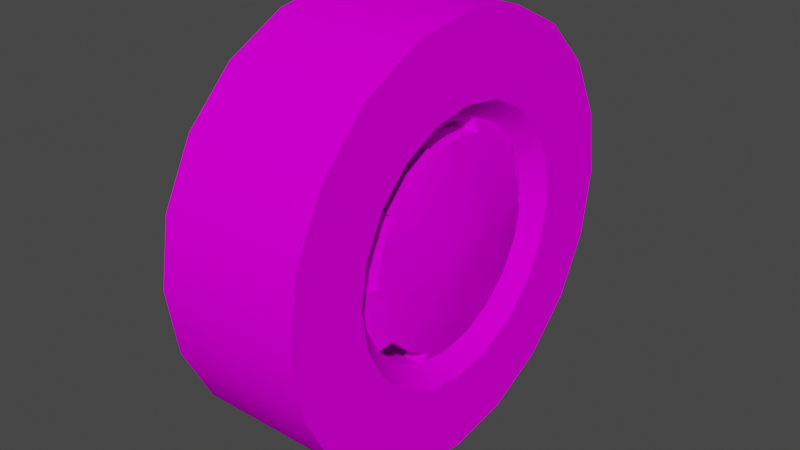 # Source: FordWheel.blend  (saved by Blender 2.92.15; exported with 4.5.12 LTS)
import bpy
from mathutils import Matrix  # noqa: F401  (used for matrix-valued properties, if any)

bpy.ops.wm.read_factory_settings(use_empty=True)
scene = bpy.context.scene
scene.name = 'Scene'

# ---- images (referenced by path relative to the original .blend; pixels are not part of the script)
import os
ASSET_DIR = os.environ.get("B2B_ASSET_DIR", "")  # directory of the original .blend (textures are referenced by path, not embedded)
HERE = os.path.dirname(os.path.abspath(__file__))  # packed textures are extracted next to this script under _unpacked/

def load_image(name, relpath, width, height, colorspace="sRGB"):
    """Load a texture the original file referenced (path relative to the .blend, or extracted next to this script)."""
    p = next((c for c in (os.path.join(HERE, relpath), os.path.join(ASSET_DIR, relpath)) if relpath and os.path.exists(c)), "")
    if p:
        img = bpy.data.images.load(p, check_existing=True)
        img.name = name
    else:  # same state as the original file: an image datablock whose file is absent (Cycles renders it pink)
        img = bpy.data.images.new(name, width, height)
        img.source = "FILE"
        img.filepath = "//" + (relpath or name)
    img.colorspace_settings.name = colorspace
    return img
img_wheel_png_001 = load_image('wheel.png.001', 'wheel.png', 1024, 1024, 'sRGB')

# ---- materials (node trees are filled in below, after node groups)
mat_wheel = bpy.data.materials.new('Wheel')
mat_wheel.use_backface_culling = True
mat_wheel.use_transparent_shadow = False

# ---- node groups
ng_auto_smooth = bpy.data.node_groups.new('Auto Smooth', 'GeometryNodeTree')
_s = ng_auto_smooth.interface.new_socket(name='Geometry', in_out='OUTPUT', socket_type='NodeSocketGeometry')
_s = ng_auto_smooth.interface.new_socket(name='Geometry', in_out='INPUT', socket_type='NodeSocketGeometry')
_s = ng_auto_smooth.interface.new_socket(name='Angle', in_out='INPUT', socket_type='NodeSocketFloat')
_s.subtype = 'ANGLE'
_s.min_value = 0.0
_s.max_value = 3.142
ng_auto_smooth.is_modifier = True
_N = ng_auto_smooth.nodes; _L = ng_auto_smooth.links
n0 = _N.new('NodeGroupOutput'); n0.name = 'Group Output'; n0.location = (480, -100)
n1 = _N.new('NodeGroupInput'); n1.name = 'Group Input'; n1.location = (-420, -300)
n2 = _N.new('NodeGroupInput'); n2.name = 'Group Input.001'; n2.location = (-60, -100)
n3 = _N.new('GeometryNodeSetShadeSmooth'); n3.name = 'Set Shade Smooth'; n3.location = (120, -100)
n3.domain = 'EDGE'
n4 = _N.new('GeometryNodeSetShadeSmooth'); n4.name = 'Set Shade Smooth.001'; n4.location = (300, -100)
n5 = _N.new('GeometryNodeInputMeshEdgeAngle'); n5.name = 'Edge Angle'; n5.location = (-420, -220)
n6 = _N.new('GeometryNodeInputEdgeSmooth'); n6.name = 'Is Edge Smooth'; n6.location = (-60, -160)
n7 = _N.new('GeometryNodeInputShadeSmooth'); n7.name = 'Is Face Smooth'; n7.location = (-240, -340)
n8 = _N.new('FunctionNodeBooleanMath'); n8.name = 'Boolean Math'; n8.location = (-60, -220)
n9 = _N.new('FunctionNodeCompare'); n9.name = 'Compare'; n9.location = (-240, -180)
n9.operation = 'LESS_EQUAL'
_L.new(n5.outputs[0], n9.inputs[0])
_L.new(n4.outputs[0], n0.inputs[0])
_L.new(n1.outputs[1], n9.inputs[1])
_L.new(n9.outputs[0], n8.inputs[0])
_L.new(n7.outputs[0], n8.inputs[1])
_L.new(n2.outputs[0], n3.inputs[0])
_L.new(n6.outputs[0], n3.inputs[1])
_L.new(n3.outputs[0], n4.inputs[0])
_L.new(n8.outputs[0], n3.inputs[2])
n0.is_active_output = True

# ---- material node trees
mat_wheel.use_nodes = True; mat_wheel.node_tree.nodes.clear()
_N = mat_wheel.node_tree.nodes; _L = mat_wheel.node_tree.links
n0 = _N.new('ShaderNodeBsdfPrincipled'); n0.name = 'Principled BSDF'; n0.location = (10, 300)
n0.distribution = 'GGX'
n0.subsurface_method = 'BURLEY'
n0.inputs[3].default_value = 1.45
n0.inputs[13].default_value = 0.0
n0.inputs[27].default_value = (0.0, 0.0, 0.0, 1.0)
n0.inputs[28].default_value = 1.0
n1 = _N.new('ShaderNodeOutputMaterial'); n1.name = 'Material Output'; n1.location = (300, 300)
n2 = _N.new('ShaderNodeTexImage'); n2.name = 'Image Texture'; n2.location = (-321, 202)
n2.image = img_wheel_png_001
_L.new(n0.outputs[0], n1.inputs[0])
_L.new(n2.outputs[0], n0.inputs[0])
n1.is_active_output = True

# ---- world
world_world = bpy.data.worlds.new('World'); scene.world = world_world
world_world.use_nodes = True; world_world.node_tree.nodes.clear()
_N = world_world.node_tree.nodes; _L = world_world.node_tree.links
n0 = _N.new('ShaderNodeOutputWorld'); n0.name = 'World Output'; n0.location = (300, 300)
n1 = _N.new('ShaderNodeBackground'); n1.name = 'Background'; n1.location = (10, 300)
n1.inputs[0].default_value = (0.05088, 0.05088, 0.05088, 1.0)
_L.new(n1.outputs[0], n0.inputs[0])
n0.is_active_output = True
world_world.color = (0.05088, 0.05088, 0.05088)
world_world.use_sun_shadow = False
world_world.sun_shadow_jitter_overblur = 0.0

# ---- meshes
me_wheel = bpy.data.meshes.new('Wheel')
me_wheel.from_pydata([(-0.1387, -1.193e-06, 0.1853), (0.06194, -1.324e-06, 0.1853), (-0.1387, 0.05727, 0.1763), (0.06194, 0.05727, 0.1763), (-0.1387, 0.1089, 0.1499), (0.06194, 0.1089, 0.1499), (-0.1387, 0.1499, 0.1089), (0.06194, 0.1499, 0.1089), (-0.1387, 0.1763, 0.05727), (0.06194, 0.1763, 0.05727), (-0.1387, 0.1853, 1.314e-06), (0.06194, 0.1853, 1.292e-06), (-0.1387, 0.1763, -0.05727), (0.06194, 0.1763, -0.05727), (-0.1387, 0.1499, -0.1089), (0.06194, 0.1499, -0.1089), (-0.1387, 0.1089, -0.1499), (0.06194, 0.1089, -0.1499), (-0.1387, 0.05727, -0.1763), (0.06194, 0.05727, -0.1763), (-0.1387, 1.413e-06, -0.1853), (0.06194, 1.252e-06, -0.1853), (-0.1387, -0.05727, -0.1763), (0.06194, -0.05727, -0.1763), (-0.1387, -0.1089, -0.1499), (0.06194, -0.1089, -0.1499), (-0.1387, -0.1499, -0.1089), (0.06194, -0.1499, -0.1089), (-0.1387, -0.1763, -0.05727), (0.06194, -0.1763, -0.05727), (-0.1387, -0.1853, -1.23e-06), (0.06194, -0.1853, -1.128e-06), (-0.1387, -0.1763, 0.05727), (0.06194, -0.1763, 0.05727), (-0.1387, -0.1499, 0.1089), (0.06194, -0.1499, 0.1089), (-0.1387, -0.1089, 0.1499), (0.06194, -0.1089, 0.1499), (-0.1387, -0.05727, 0.1763), (0.06194, -0.05727, 0.1763), (-0.1387, -2.052e-06, 0.2974), (-0.1387, 0.09191, 0.2829), (0.06194, 0.09191, 0.2829), (0.06194, -2.214e-06, 0.2974), (-0.1387, 0.1748, 0.2406), (0.06194, 0.1748, 0.2406), (-0.1387, 0.2406, 0.1748), (0.06194, 0.2406, 0.1748), (-0.1387, 0.2829, 0.09192), (0.06194, 0.2829, 0.09192), (-0.1387, 0.2974, 2.121e-06), (0.06194, 0.2974, 2.098e-06), (-0.1387, 0.2829, -0.09191), (0.06194, 0.2829, -0.09191), (-0.1387, 0.2406, -0.1748), (0.06194, 0.2406, -0.1748), (-0.1387, 0.1748, -0.2406), (0.06194, 0.1748, -0.2406), (-0.1387, 0.09192, -0.2829), (0.06194, 0.09192, -0.2829), (-0.1387, 2.213e-06, -0.2974), (0.06194, 2.082e-06, -0.2974), (-0.1387, -0.09191, -0.2829), (0.06194, -0.09191, -0.2829), (-0.1387, -0.1748, -0.2406), (0.06194, -0.1748, -0.2406), (-0.1387, -0.2406, -0.1748), (0.06194, -0.2406, -0.1748), (-0.1387, -0.2829, -0.09192), (0.06194, -0.2829, -0.09192), (-0.1387, -0.2974, -1.913e-06), (0.06194, -0.2974, -1.935e-06), (-0.1387, -0.2829, 0.09191), (0.06194, -0.2829, 0.09191), (-0.1387, -0.2406, 0.1748), (0.06194, -0.2406, 0.1748), (-0.1387, -0.1748, 0.2406), (0.06194, -0.1748, 0.2406), (-0.1387, -0.09192, 0.2829), (0.06194, -0.09192, 0.2829), (-0.1387, -1.311e-06, 0.2025), (-0.1387, 0.06259, 0.1926), (0.06194, 0.06259, 0.1926), (0.06194, -1.473e-06, 0.2025), (-0.1387, 0.119, 0.1639), (0.06194, 0.119, 0.1639), (-0.1387, 0.1639, 0.119), (0.06194, 0.1639, 0.119), (-0.1387, 0.1926, 0.06259), (0.06194, 0.1926, 0.06259), (-0.1387, 0.2025, 1.438e-06), (0.06194, 0.2025, 1.415e-06), (-0.1387, 0.1926, -0.06259), (0.06194, 0.1926, -0.06259), (-0.1387, 0.1639, -0.119), (0.06194, 0.1639, -0.119), (-0.1387, 0.119, -0.1639), (0.06194, 0.119, -0.1639), (-0.1387, 0.06259, -0.1926), (0.06194, 0.06259, -0.1926), (-0.1387, 1.532e-06, -0.2025), (0.06194, 1.4e-06, -0.2025), (-0.1387, -0.06259, -0.1926), (0.06194, -0.06259, -0.1926), (-0.1387, -0.119, -0.1639), (0.06194, -0.119, -0.1639), (-0.1387, -0.1639, -0.119), (0.06194, -0.1639, -0.119), (-0.1387, -0.1926, -0.06259), (0.06194, -0.1926, -0.06259), (-0.1387, -0.2025, -1.354e-06), (0.06194, -0.2025, -1.252e-06), (-0.1387, -0.1926, 0.06259), (0.06194, -0.1926, 0.06259), (-0.1387, -0.1639, 0.119), (0.06194, -0.1639, 0.119), (-0.1387, -0.119, 0.1639), (0.06194, -0.119, 0.1639), (-0.1387, -0.06259, 0.1926), (0.06194, -0.06259, 0.1926), (0.007779, -0.1499, 0.1089), (0.007779, -0.1089, 0.1499), (0.007779, -0.1763, 0.05727), (0.007779, -0.1853, -1.122e-06), (0.007779, -0.1763, -0.05727), (0.007779, -0.1499, -0.1089), (0.007779, -0.1089, -0.1499), (0.007779, -0.05727, -0.1763), (0.007779, 1.307e-06, -0.1853), (0.007779, 0.05727, -0.1763), (0.007779, 0.1089, -0.1499), (0.007779, 0.1499, -0.1089), (0.007779, 0.1763, -0.05727), (0.007779, 0.1853, 1.298e-06), (0.007779, 0.1763, 0.05727), (0.007779, 0.1499, 0.1089), (0.007779, 0.1089, 0.1499), (0.007779, 0.05727, 0.1763), (0.007779, -1.299e-06, 0.1853), (0.007779, -0.05727, 0.1763), (0.03699, 0.04913, 0.1512), (0.03699, -1.119e-06, 0.159), (0.03699, 0.09345, 0.1286), (0.03699, 0.1286, 0.09345), (0.03699, 0.1512, 0.04913), (0.03699, 0.159, 1.105e-06), (0.03699, 0.1512, -0.04913), (0.03699, 0.1286, -0.09345), (0.03699, 0.09345, -0.1286), (0.03699, 0.04913, -0.1512), (0.03699, 1.102e-06, -0.159), (0.03699, -0.04913, -0.1512), (0.03699, -0.09345, -0.1286), (0.03699, -0.1286, -0.09345), (0.03699, -0.1512, -0.04913), (0.03699, -0.159, -9.362e-07), (0.03699, -0.1512, 0.04913), (0.03699, -0.1286, 0.09345), (0.03699, -0.09345, 0.1286), (0.03699, -0.04913, 0.1512), (0.01111, -0.1286, 0.09345), (0.01111, -0.09345, 0.1286), (0.01111, -0.1512, 0.04913), (0.01111, -0.159, -9.333e-07), (0.01111, -0.1512, -0.04913), (0.01111, -0.1286, -0.09345), (0.01111, -0.09345, -0.1286), (0.01111, -0.04913, -0.1512), (0.01111, 1.13e-06, -0.159), (0.01111, 0.04913, -0.1512), (0.01111, 0.09345, -0.1286), (0.01111, 0.1286, -0.09345), (0.01111, 0.1512, -0.04913), (0.01111, 0.159, 1.108e-06), (0.01111, 0.1512, 0.04913), (0.01111, 0.1286, 0.09345), (0.01111, 0.09345, 0.1286), (0.01111, 0.04913, 0.1512), (0.01111, -1.121e-06, 0.159), (0.01111, -0.04913, 0.1512), (0.04664, 0.1144, 0.0831), (0.04664, 0.0831, 0.1144), (0.04664, 0.1345, 0.04369), (0.04664, 0.1144, -0.0831), (0.04664, 0.1345, -0.04369), (0.04664, 0.0831, -0.1144), (0.04664, -0.04369, -0.1345), (0.04664, 9.547e-07, -0.1414), (0.04664, -0.0831, -0.1144), (0.04664, -0.1414, -8.106e-07), (0.04664, -0.1345, -0.04369), (0.04664, -0.1345, 0.04369), (0.04664, -0.04369, 0.1345), (0.04664, -0.0831, 0.1144), (0.04664, -9.999e-07, 0.1414), (0.01214, -0.0831, 0.1144), (0.01214, -0.1345, 0.04369), (0.01214, -0.1414, -8.067e-07), (0.01214, -0.1345, -0.04369), (0.01214, -0.0831, -0.1144), (0.01214, -0.04369, -0.1345), (0.01214, 9.815e-07, -0.1414), (0.01214, 0.0831, -0.1144), (0.01214, 0.1144, -0.0831), (0.01214, 0.1345, -0.04369), (0.01214, 0.1345, 0.04369), (0.01214, 0.1144, 0.0831), (0.01214, 0.0831, 0.1144), (0.01214, -9.731e-07, 0.1414), (0.01214, -0.04369, 0.1345), (0.01208, 0.04344, 0.1337), (0.0467, 0.04344, 0.1337), (0.01208, -0.1137, 0.08264), (0.0467, -0.1137, 0.08264), (0.01208, -0.1137, -0.08264), (0.0467, -0.1137, -0.08264), (0.01208, 0.04345, -0.1337), (0.0467, 0.04345, -0.1337), (0.01208, 0.1406, 9.751e-07), (0.0467, 0.1406, 9.713e-07), (0.05194, 0.07692, 0.05588), (0.05194, 0.05588, 0.07692), (0.05194, 0.09042, 0.02938), (0.05194, 0.07692, -0.05588), (0.05194, 0.09042, -0.02938), (0.05194, 0.05588, -0.07692), (0.05194, -0.02938, -0.09042), (0.05194, 5.698e-07, -0.09507), (0.05194, -0.05588, -0.07692), (0.05194, -0.09507, -4.779e-07), (0.05194, -0.09042, -0.02938), (0.05194, -0.09042, 0.02938), (0.05194, -0.02938, 0.09042), (0.05194, -0.05588, 0.07692), (0.05194, -7.332e-07, 0.09507), (0.05198, -0.07649, 0.05557), (0.05198, -0.07649, -0.05557), (0.05198, 0.02922, -0.08991), (0.05198, 0.09454, 6.393e-07), (0.05198, 0.02921, 0.08991), (0.0148, -8.494e-08, -3.688e-08), (0.06285, 0.0308, 0.02238), (0.06285, 0.02238, 0.0308), (0.06285, 0.03621, 0.01177), (0.06285, 0.0308, -0.02238), (0.06285, 0.03621, -0.01176), (0.06285, 0.02238, -0.0308), (0.06285, -0.01177, -0.03621), (0.06285, 1.56e-07, -0.03807), (0.06285, -0.02238, -0.0308), (0.06285, -0.03807, -6.893e-08), (0.06285, -0.03621, -0.01177), (0.06285, -0.03621, 0.01177), (0.06285, -0.01177, 0.03621), (0.06285, -0.02238, 0.0308), (0.06285, -4.069e-07, 0.03807), (0.06286, -0.03063, 0.02225), (0.06286, -0.03063, -0.02225), (0.06286, 0.0117, -0.03601), (0.06286, 0.03786, 3.539e-07), (0.06286, 0.0117, 0.03601)], [], [(40, 43, 42, 41), (41, 42, 45, 44), (44, 45, 47, 46), (46, 47, 49, 48), (48, 49, 51, 50), (50, 51, 53, 52), (52, 53, 55, 54), (54, 55, 57, 56), (56, 57, 59, 58), (58, 59, 61, 60), (60, 61, 63, 62), (62, 63, 65, 64), (64, 65, 67, 66), (66, 67, 69, 68), (68, 69, 71, 70), (70, 71, 73, 72), (72, 73, 75, 74), (74, 75, 77, 76), (132, 131, 171, 172), (76, 77, 79, 78), (78, 79, 43, 40), (9, 7, 143, 144), (81, 80, 40, 41), (83, 82, 42, 43), (84, 81, 41, 44), (82, 85, 45, 42), (86, 84, 44, 46), (85, 87, 47, 45), (88, 86, 46, 48), (87, 89, 49, 47), (90, 88, 48, 50), (89, 91, 51, 49), (92, 90, 50, 52), (91, 93, 53, 51), (94, 92, 52, 54), (93, 95, 55, 53), (96, 94, 54, 56), (95, 97, 57, 55), (98, 96, 56, 58), (97, 99, 59, 57), (100, 98, 58, 60), (99, 101, 61, 59), (102, 100, 60, 62), (101, 103, 63, 61), (104, 102, 62, 64), (103, 105, 65, 63), (106, 104, 64, 66), (105, 107, 67, 65), (108, 106, 66, 68), (107, 109, 69, 67), (110, 108, 68, 70), (109, 111, 71, 69), (112, 110, 70, 72), (111, 113, 73, 71), (114, 112, 72, 74), (113, 115, 75, 73), (116, 114, 74, 76), (115, 117, 77, 75), (118, 116, 76, 78), (117, 119, 79, 77), (80, 118, 78, 40), (119, 83, 43, 79), (2, 0, 80, 81), (1, 3, 82, 83), (4, 2, 81, 84), (3, 5, 85, 82), (6, 4, 84, 86), (5, 7, 87, 85), (8, 6, 86, 88), (7, 9, 89, 87), (10, 8, 88, 90), (9, 11, 91, 89), (12, 10, 90, 92), (11, 13, 93, 91), (14, 12, 92, 94), (13, 15, 95, 93), (16, 14, 94, 96), (15, 17, 97, 95), (18, 16, 96, 98), (17, 19, 99, 97), (20, 18, 98, 100), (19, 21, 101, 99), (22, 20, 100, 102), (21, 23, 103, 101), (24, 22, 102, 104), (23, 25, 105, 103), (26, 24, 104, 106), (25, 27, 107, 105), (28, 26, 106, 108), (27, 29, 109, 107), (30, 28, 108, 110), (29, 31, 111, 109), (32, 30, 110, 112), (31, 33, 113, 111), (34, 32, 112, 114), (33, 35, 115, 113), (36, 34, 114, 116), (35, 37, 117, 115), (38, 36, 116, 118), (37, 39, 119, 117), (0, 38, 118, 80), (39, 1, 83, 119), (133, 132, 172, 173), (35, 33, 156, 157), (21, 19, 149, 150), (134, 133, 173, 174), (7, 5, 142, 143), (122, 120, 160, 162), (135, 134, 174, 175), (33, 31, 155, 156), (120, 121, 161, 160), (19, 17, 148, 149), (136, 135, 175, 176), (5, 3, 140, 142), (123, 122, 162, 163), (137, 136, 176, 177), (31, 29, 154, 155), (124, 123, 163, 164), (17, 15, 147, 148), (138, 137, 177, 178), (36, 38, 139, 121), (38, 0, 138, 139), (0, 2, 137, 138), (2, 4, 136, 137), (4, 6, 135, 136), (6, 8, 134, 135), (8, 10, 133, 134), (10, 12, 132, 133), (12, 14, 131, 132), (14, 16, 130, 131), (16, 18, 129, 130), (18, 20, 128, 129), (20, 22, 127, 128), (22, 24, 126, 127), (24, 26, 125, 126), (26, 28, 124, 125), (28, 30, 123, 124), (30, 32, 122, 123), (34, 36, 121, 120), (32, 34, 120, 122), (162, 160, 157, 156), (160, 161, 158, 157), (161, 179, 209, 195), (167, 166, 199, 200), (165, 164, 154, 153), (166, 165, 153, 152), (166, 152, 188, 199), (168, 167, 200, 201), (169, 168, 150, 149), (170, 169, 149, 148), (178, 141, 194, 208), (152, 151, 186, 188), (173, 172, 146, 145), (174, 173, 145, 144), (154, 164, 198, 190), (151, 150, 187, 186), (177, 176, 142, 140), (178, 177, 140, 141), (142, 176, 207, 181), (171, 170, 202, 203), (23, 21, 150, 151), (37, 35, 157, 158), (131, 130, 170, 171), (11, 9, 144, 145), (130, 129, 169, 170), (25, 23, 151, 152), (39, 37, 158, 159), (129, 128, 168, 169), (13, 11, 145, 146), (128, 127, 167, 168), (27, 25, 152, 153), (1, 39, 159, 141), (127, 126, 166, 167), (121, 139, 179, 161), (15, 13, 146, 147), (126, 125, 165, 166), (29, 27, 153, 154), (139, 138, 178, 179), (125, 124, 164, 165), (3, 1, 141, 140), (219, 238, 224, 184), (183, 184, 224, 223), (194, 234, 239, 211), (182, 180, 220, 222), (180, 181, 221, 220), (155, 154, 190, 189), (179, 178, 208, 209), (150, 168, 201, 187), (156, 155, 189, 191), (143, 142, 181, 180), (164, 163, 197, 198), (144, 143, 180, 182), (170, 148, 185, 202), (163, 162, 196, 197), (176, 175, 206, 207), (159, 158, 193, 192), (175, 174, 205, 206), (146, 172, 204, 184), (141, 159, 192, 194), (147, 146, 184, 183), (148, 147, 183, 185), (174, 144, 182, 205), (158, 161, 195, 193), (172, 171, 203, 204), (162, 156, 191, 196), (182, 222, 238, 219), (217, 237, 227, 187), (185, 225, 237, 217), (215, 236, 230, 190), (188, 228, 236, 215), (185, 183, 223, 225), (200, 199, 240), (211, 239, 221, 181), (186, 187, 227, 226), (201, 200, 240), (188, 186, 226, 228), (216, 201, 240), (202, 216, 240), (189, 190, 230, 229), (203, 202, 240), (204, 203, 240), (213, 235, 233, 193), (191, 189, 229, 231), (218, 204, 240), (191, 231, 235, 213), (192, 193, 233, 232), (205, 218, 240), (206, 205, 240), (194, 192, 232, 234), (207, 206, 240), (210, 207, 240), (208, 210, 240), (209, 208, 240), (195, 209, 240), (212, 195, 240), (196, 212, 240), (197, 196, 240), (198, 197, 240), (214, 198, 240), (185, 217, 216, 202), (187, 201, 216, 217), (184, 204, 218, 219), (182, 219, 218, 205), (181, 207, 210, 211), (194, 211, 210, 208), (193, 195, 212, 213), (191, 213, 212, 196), (190, 198, 214, 215), (188, 215, 214, 199), (199, 214, 240), (232, 253, 255, 234), (233, 254, 253, 232), (235, 256, 254, 233), (231, 252, 256, 235), (229, 250, 252, 231), (230, 251, 250, 229), (236, 257, 251, 230), (228, 249, 257, 236), (226, 247, 249, 228), (227, 248, 247, 226), (237, 258, 248, 227), (225, 246, 258, 237), (223, 244, 246, 225), (224, 245, 244, 223), (238, 259, 245, 224), (222, 243, 259, 238), (220, 241, 243, 222), (221, 242, 241, 220), (239, 260, 242, 221), (234, 255, 260, 239), (245, 259, 243, 241, 242, 260, 255, 253, 254, 256, 252, 250, 251, 257, 249, 247, 248, 258, 246, 244)])
me_wheel.polygons.foreach_set('use_smooth', [True] * 271)
_k = set([(1, 3), (1, 39), (3, 5), (5, 7), (7, 9), (9, 11), (11, 13), (13, 15), (15, 17), (17, 19), (19, 21), (21, 23), (23, 25), (25, 27), (27, 29), (29, 31), (31, 33), (33, 35), (35, 37), (37, 39), (82, 83), (82, 85), (83, 119), (85, 87), (87, 89), (89, 91), (91, 93), (93, 95), (95, 97), (97, 99), (99, 101), (101, 103), (103, 105), (105, 107), (107, 109), (109, 111), (111, 113), (113, 115), (115, 117), (117, 119), (140, 141), (140, 142), (141, 194), (142, 181), (144, 145), (144, 182), (145, 146), (146, 184), (148, 149), (148, 185), (149, 150), (150, 187), (152, 153), (152, 188), (153, 154), (154, 190), (156, 157), (156, 191), (157, 158), (158, 193), (181, 211), (182, 219), (184, 219), (185, 217), (187, 217), (188, 215), (190, 215), (191, 213), (193, 213), (194, 211)])
me_wheel.attributes.new('sharp_edge', 'BOOLEAN', 'EDGE').data.foreach_set('value', [ (min(e.vertices), max(e.vertices)) in _k for e in me_wheel.edges])
_uv = me_wheel.uv_layers.new(name='UVMap')
_uv.uv.foreach_set('vector', [0.1696, 0.4534, 0.3225, 0.4534, 0.3225, 0.6639, 0.1696, 0.6639, 0.1696, 0.4533, 0.3225, 0.4533, 0.3225, 0.664, 0.1696, 0.664, 0.1696, 0.4534, 0.3225, 0.4534, 0.3225, 0.6638, 0.1696, 0.6638, 0.1696, 0.4532, 0.3225, 0.4532, 0.3225, 0.6638, 0.1696, 0.6638, 0.1696, 0.4533, 0.3225, 0.4533, 0.3225, 0.6637, 0.1696, 0.6637, 0.1696, 0.4533, 0.3225, 0.4533, 0.3225, 0.6641, 0.1696, 0.6641, 0.1696, 0.4533, 0.3225, 0.4533, 0.3225, 0.6639, 0.1696, 0.6639, 0.1696, 0.453, 0.3225, 0.453, 0.3225, 0.6641, 0.1696, 0.6641, 0.1696, 0.4533, 0.3225, 0.4533, 0.3225, 0.6637, 0.1696, 0.6637, 0.1696, 0.4533, 0.3225, 0.4533, 0.3225, 0.6638, 0.1696, 0.6638, 0.1696, 0.4532, 0.3225, 0.4532, 0.3225, 0.664, 0.1696, 0.664, 0.1696, 0.4533, 0.3225, 0.4533, 0.3225, 0.664, 0.1696, 0.664, 0.1696, 0.4532, 0.3225, 0.4532, 0.3225, 0.6639, 0.1696, 0.6639, 0.1696, 0.4535, 0.3225, 0.4535, 0.3225, 0.6639, 0.1696, 0.6639, 0.1696, 0.4532, 0.3225, 0.4532, 0.3225, 0.6642, 0.1696, 0.6642, 0.1696, 0.4533, 0.3225, 0.4533, 0.3225, 0.6637, 0.1696, 0.6637, 0.1696, 0.4537, 0.3225, 0.4537, 0.3225, 0.664, 0.1696, 0.664, 0.1696, 0.4534, 0.3225, 0.4534, 0.3225, 0.6639, 0.1696, 0.6639, 0.6872, 0.4848, 0.7034, 0.4965, 0.6969, 0.5029, 0.6831, 0.4929, 0.1696, 0.4533, 0.3225, 0.4533, 0.3225, 0.664, 0.1696, 0.664, 0.1696, 0.4535, 0.3225, 0.4535, 0.3225, 0.6624, 0.1696, 0.6624, 0.8443, 0.5883, 0.8451, 0.5689, 0.8542, 0.5724, 0.8536, 0.5891, 0.3177, 0.2405, 0.2743, 0.2123, 0.2896, 0.01993, 0.3619, 0.06692, 0.2268, 0.2076, 0.1828, 0.2363, 0.1402, 0.06902, 0.2122, 0.02225, 0.3545, 0.294, 0.3177, 0.2405, 0.3619, 0.06692, 0.4234, 0.1563, 0.1828, 0.2363, 0.1453, 0.2907, 0.07899, 0.158, 0.1402, 0.06902, 0.3813, 0.3678, 0.3545, 0.294, 0.4234, 0.1563, 0.4681, 0.2793, 0.1453, 0.2907, 0.1181, 0.3656, 0.03451, 0.2804, 0.07899, 0.158, 0.3954, 0.4544, 0.3813, 0.3678, 0.4681, 0.2793, 0.4916, 0.424, 0.1181, 0.3656, 0.1038, 0.4537, 0.01113, 0.4243, 0.03451, 0.2804, 0.3954, 0.5456, 0.3954, 0.4544, 0.4916, 0.424, 0.4916, 0.576, 0.1038, 0.4537, 0.1038, 0.5463, 0.01113, 0.5757, 0.01113, 0.4243, 0.3813, 0.6322, 0.3954, 0.5456, 0.4916, 0.576, 0.4681, 0.7207, 0.1038, 0.5463, 0.1181, 0.6344, 0.03451, 0.7196, 0.01113, 0.5757, 0.3545, 0.706, 0.3813, 0.6322, 0.4681, 0.7207, 0.4234, 0.8437, 0.1181, 0.6344, 0.1453, 0.7093, 0.07899, 0.842, 0.03451, 0.7196, 0.3177, 0.7595, 0.3545, 0.706, 0.4234, 0.8437, 0.3619, 0.9331, 0.1453, 0.7093, 0.1828, 0.7637, 0.1402, 0.931, 0.07899, 0.842, 0.2743, 0.7877, 0.3177, 0.7595, 0.3619, 0.9331, 0.2896, 0.9801, 0.1828, 0.7637, 0.2268, 0.7924, 0.2122, 0.9777, 0.1402, 0.931, 0.2288, 0.7877, 0.2743, 0.7877, 0.2896, 0.9801, 0.2135, 0.9801, 0.2268, 0.7924, 0.2732, 0.7924, 0.2878, 0.9777, 0.2122, 0.9777, 0.1854, 0.7595, 0.2288, 0.7877, 0.2135, 0.9801, 0.1412, 0.9331, 0.2732, 0.7924, 0.3172, 0.7637, 0.3598, 0.931, 0.2878, 0.9777, 0.1486, 0.706, 0.1854, 0.7595, 0.1412, 0.9331, 0.0797, 0.8437, 0.3172, 0.7637, 0.3547, 0.7093, 0.421, 0.842, 0.3598, 0.931, 0.1218, 0.6322, 0.1486, 0.706, 0.0797, 0.8437, 0.03501, 0.7207, 0.3547, 0.7093, 0.3819, 0.6344, 0.4655, 0.7196, 0.421, 0.842, 0.1077, 0.5456, 0.1218, 0.6322, 0.03501, 0.7207, 0.01152, 0.576, 0.3819, 0.6344, 0.3962, 0.5463, 0.4889, 0.5757, 0.4655, 0.7196, 0.1077, 0.4544, 0.1077, 0.5456, 0.01152, 0.576, 0.01152, 0.424, 0.3962, 0.5463, 0.3962, 0.4537, 0.4889, 0.4243, 0.4889, 0.5757, 0.1218, 0.3678, 0.1077, 0.4544, 0.01152, 0.424, 0.03501, 0.2793, 0.3962, 0.4537, 0.3819, 0.3656, 0.4655, 0.2804, 0.4889, 0.4243, 0.1486, 0.294, 0.1218, 0.3678, 0.03501, 0.2793, 0.0797, 0.1563, 0.3819, 0.3656, 0.3547, 0.2907, 0.421, 0.158, 0.4655, 0.2804, 0.1854, 0.2405, 0.1486, 0.294, 0.0797, 0.1563, 0.1412, 0.06692, 0.3547, 0.2907, 0.3172, 0.2363, 0.3598, 0.06902, 0.421, 0.158, 0.2288, 0.2123, 0.1854, 0.2405, 0.1412, 0.06692, 0.2135, 0.01993, 0.3172, 0.2363, 0.2732, 0.2076, 0.2878, 0.02225, 0.3598, 0.06902, 0.2743, 0.2123, 0.2288, 0.2123, 0.2135, 0.01993, 0.2896, 0.01993, 0.2732, 0.2076, 0.2268, 0.2076, 0.2122, 0.02225, 0.2878, 0.02225, 0.8647, 0.4198, 0.8647, 0.3998, 0.8706, 0.3989, 0.8706, 0.4207, 0.6012, 0.4198, 0.6073, 0.4388, 0.602, 0.4414, 0.5953, 0.4207, 0.8585, 0.4388, 0.8647, 0.4198, 0.8706, 0.4207, 0.8638, 0.4414, 0.6073, 0.4388, 0.619, 0.4549, 0.6149, 0.4591, 0.602, 0.4414, 0.8468, 0.4549, 0.8585, 0.4388, 0.8638, 0.4414, 0.851, 0.4591, 0.619, 0.4549, 0.6352, 0.4666, 0.6325, 0.4719, 0.6149, 0.4591, 0.8307, 0.4666, 0.8468, 0.4549, 0.851, 0.4591, 0.8334, 0.4719, 0.6352, 0.4666, 0.6541, 0.4728, 0.6532, 0.4786, 0.6325, 0.4719, 0.8117, 0.4728, 0.8307, 0.4666, 0.8334, 0.4719, 0.8126, 0.4786, 0.6541, 0.4728, 0.6741, 0.4728, 0.675, 0.4786, 0.6532, 0.4786, 0.7918, 0.4728, 0.8117, 0.4728, 0.8126, 0.4786, 0.7908, 0.4786, 0.6741, 0.4728, 0.6931, 0.4666, 0.6958, 0.4719, 0.675, 0.4786, 0.7728, 0.4666, 0.7918, 0.4728, 0.7908, 0.4786, 0.7701, 0.4719, 0.6931, 0.4666, 0.7092, 0.4549, 0.7134, 0.4591, 0.6958, 0.4719, 0.7567, 0.4549, 0.7728, 0.4666, 0.7701, 0.4719, 0.7525, 0.4591, 0.7092, 0.4549, 0.7209, 0.4388, 0.7262, 0.4414, 0.7134, 0.4591, 0.7449, 0.4388, 0.7567, 0.4549, 0.7525, 0.4591, 0.7397, 0.4414, 0.7209, 0.4388, 0.7271, 0.4198, 0.7329, 0.4207, 0.7262, 0.4414, 0.7388, 0.4198, 0.7449, 0.4388, 0.7397, 0.4414, 0.7329, 0.4207, 0.7271, 0.4198, 0.7271, 0.3998, 0.7329, 0.3989, 0.7329, 0.4207, 0.7388, 0.3998, 0.7388, 0.4198, 0.7329, 0.4207, 0.7329, 0.3989, 0.7271, 0.3998, 0.7209, 0.3809, 0.7262, 0.3782, 0.7329, 0.3989, 0.7449, 0.3809, 0.7388, 0.3998, 0.7329, 0.3989, 0.7397, 0.3782, 0.7209, 0.3809, 0.7092, 0.3647, 0.7134, 0.3606, 0.7262, 0.3782, 0.7567, 0.3647, 0.7449, 0.3809, 0.7397, 0.3782, 0.7525, 0.3606, 0.7092, 0.3647, 0.6931, 0.353, 0.6958, 0.3477, 0.7134, 0.3606, 0.7728, 0.353, 0.7567, 0.3647, 0.7525, 0.3606, 0.7701, 0.3477, 0.6931, 0.353, 0.6741, 0.3469, 0.675, 0.341, 0.6958, 0.3477, 0.7918, 0.3469, 0.7728, 0.353, 0.7701, 0.3477, 0.7908, 0.341, 0.6741, 0.3469, 0.6541, 0.3469, 0.6532, 0.341, 0.675, 0.341, 0.8117, 0.3469, 0.7918, 0.3469, 0.7908, 0.341, 0.8126, 0.341, 0.6541, 0.3469, 0.6352, 0.353, 0.6325, 0.3477, 0.6532, 0.341, 0.8307, 0.353, 0.8117, 0.3469, 0.8126, 0.341, 0.8334, 0.3477, 0.6352, 0.353, 0.619, 0.3647, 0.6149, 0.3606, 0.6325, 0.3477, 0.8468, 0.3647, 0.8307, 0.353, 0.8334, 0.3477, 0.851, 0.3606, 0.619, 0.3647, 0.6073, 0.3809, 0.602, 0.3782, 0.6149, 0.3606, 0.8585, 0.3809, 0.8468, 0.3647, 0.851, 0.3606, 0.8638, 0.3782, 0.6073, 0.3809, 0.6012, 0.3998, 0.5953, 0.3989, 0.602, 0.3782, 0.8647, 0.3998, 0.8585, 0.3809, 0.8638, 0.3782, 0.8706, 0.3989, 0.6012, 0.3998, 0.6012, 0.4198, 0.5953, 0.4207, 0.5953, 0.3989, 0.6682, 0.4786, 0.6872, 0.4848, 0.6831, 0.4929, 0.6668, 0.4876, 0.619, 0.3647, 0.6352, 0.353, 0.6393, 0.3611, 0.6254, 0.3711, 0.8256, 0.6071, 0.8252, 0.5873, 0.8349, 0.5891, 0.8353, 0.6062, 0.6483, 0.4786, 0.6682, 0.4786, 0.6668, 0.4876, 0.6497, 0.4876, 0.6352, 0.4666, 0.619, 0.4549, 0.6254, 0.4485, 0.6393, 0.4586, 0.6293, 0.5984, 0.6132, 0.5867, 0.6196, 0.5803, 0.6334, 0.5903, 0.6293, 0.4848, 0.6483, 0.4786, 0.6497, 0.4876, 0.6334, 0.4929, 0.6352, 0.353, 0.6541, 0.3469, 0.6556, 0.3558, 0.6393, 0.3611, 0.6132, 0.5867, 0.6015, 0.5705, 0.6095, 0.5664, 0.6196, 0.5803, 0.8252, 0.5873, 0.8256, 0.5689, 0.8353, 0.5733, 0.8349, 0.5891, 0.6132, 0.4965, 0.6293, 0.4848, 0.6334, 0.4929, 0.6196, 0.5029, 0.619, 0.4549, 0.6073, 0.4388, 0.6154, 0.4346, 0.6254, 0.4485, 0.6483, 0.6046, 0.6293, 0.5984, 0.6334, 0.5903, 0.6497, 0.5956, 0.6015, 0.5127, 0.6132, 0.4965, 0.6196, 0.5029, 0.6095, 0.5168, 0.6045, 0.6046, 0.6045, 0.6245, 0.5953, 0.6228, 0.5953, 0.6057, 0.6682, 0.6046, 0.6483, 0.6046, 0.6497, 0.5956, 0.6668, 0.5956, 0.7209, 0.4388, 0.7092, 0.4549, 0.7028, 0.4485, 0.7129, 0.4346, 0.5953, 0.5316, 0.6015, 0.5127, 0.6095, 0.5168, 0.6043, 0.533, 0.8758, 0.4952, 0.8754, 0.5144, 0.8251, 0.5143, 0.8256, 0.4951, 0.8754, 0.5144, 0.8754, 0.5343, 0.8251, 0.5342, 0.8251, 0.5143, 0.8754, 0.5343, 0.8758, 0.5531, 0.8256, 0.553, 0.8251, 0.5342, 0.8758, 0.5531, 0.8767, 0.5689, 0.8265, 0.5687, 0.8256, 0.553, 0.7736, 0.6586, 0.7745, 0.6415, 0.8247, 0.6419, 0.8238, 0.659, 0.7745, 0.6415, 0.7749, 0.6221, 0.8252, 0.6224, 0.8247, 0.6419, 0.7749, 0.6221, 0.7749, 0.6022, 0.8252, 0.6026, 0.8252, 0.6224, 0.7749, 0.6022, 0.7745, 0.5839, 0.8247, 0.5842, 0.8252, 0.6026, 0.7745, 0.5839, 0.7736, 0.5689, 0.8238, 0.5692, 0.8247, 0.5842, 0.7736, 0.4786, 0.772, 0.4937, 0.7221, 0.4943, 0.7237, 0.4792, 0.772, 0.4937, 0.7712, 0.5121, 0.7212, 0.5127, 0.7221, 0.4943, 0.7712, 0.5121, 0.7712, 0.532, 0.7212, 0.5326, 0.7212, 0.5127, 0.7712, 0.532, 0.772, 0.5514, 0.7221, 0.552, 0.7212, 0.5326, 0.772, 0.5514, 0.7736, 0.5685, 0.7237, 0.569, 0.7221, 0.552, 0.8251, 0.4786, 0.8243, 0.4944, 0.774, 0.4945, 0.7749, 0.4787, 0.8243, 0.4944, 0.8238, 0.5132, 0.7736, 0.5133, 0.774, 0.4945, 0.8238, 0.5132, 0.8238, 0.5331, 0.7736, 0.5332, 0.7736, 0.5133, 0.8238, 0.5331, 0.8243, 0.5523, 0.774, 0.5524, 0.7736, 0.5332, 0.8767, 0.4787, 0.8758, 0.4952, 0.8256, 0.4951, 0.8265, 0.4786, 0.8243, 0.5523, 0.8251, 0.5687, 0.7749, 0.5689, 0.774, 0.5524, 0.6452, 0.605, 0.6452, 0.6192, 0.6363, 0.6187, 0.6363, 0.6046, 0.654, 0.6046, 0.654, 0.6187, 0.6452, 0.6192, 0.6452, 0.605, 0.6095, 0.5664, 0.6043, 0.5502, 0.6102, 0.5492, 0.6149, 0.5637, 0.707, 0.5664, 0.6969, 0.5803, 0.6927, 0.576, 0.7016, 0.5637, 0.8794, 0.3846, 0.8797, 0.4007, 0.8708, 0.4011, 0.8706, 0.385, 0.8797, 0.371, 0.8794, 0.3846, 0.8706, 0.385, 0.8708, 0.3714, 0.7173, 0.6161, 0.7173, 0.6072, 0.7212, 0.6046, 0.7212, 0.6163, 0.7123, 0.5502, 0.707, 0.5664, 0.7016, 0.5637, 0.7063, 0.5492, 0.8437, 0.5888, 0.8441, 0.6059, 0.8353, 0.6062, 0.8349, 0.5891, 0.8441, 0.573, 0.8437, 0.5888, 0.8349, 0.5891, 0.8353, 0.5733, 0.654, 0.6168, 0.654, 0.6079, 0.66, 0.6046, 0.66, 0.6164, 0.7028, 0.3711, 0.7129, 0.385, 0.7075, 0.3877, 0.6985, 0.3754, 0.8622, 0.6063, 0.8625, 0.622, 0.8536, 0.6219, 0.8534, 0.6061, 0.8625, 0.5892, 0.8622, 0.6063, 0.8534, 0.6061, 0.8536, 0.5891, 0.66, 0.6134, 0.66, 0.6046, 0.666, 0.605, 0.666, 0.6168, 0.7129, 0.385, 0.7181, 0.4013, 0.7122, 0.4022, 0.7075, 0.3877, 0.8794, 0.3575, 0.8797, 0.371, 0.8708, 0.3707, 0.8706, 0.3571, 0.8797, 0.3414, 0.8794, 0.3575, 0.8706, 0.3571, 0.8708, 0.341, 0.7511, 0.569, 0.7599, 0.5692, 0.7589, 0.5731, 0.7471, 0.5729, 0.6969, 0.5029, 0.707, 0.5168, 0.7016, 0.5195, 0.6927, 0.5072, 0.8269, 0.6265, 0.8256, 0.6071, 0.8353, 0.6062, 0.8364, 0.6228, 0.6073, 0.3809, 0.619, 0.3647, 0.6254, 0.3711, 0.6154, 0.385, 0.7034, 0.4965, 0.7151, 0.5127, 0.707, 0.5168, 0.6969, 0.5029, 0.8441, 0.6082, 0.8443, 0.5883, 0.8536, 0.5891, 0.8534, 0.6061, 0.7151, 0.5127, 0.7212, 0.5316, 0.7123, 0.533, 0.707, 0.5168, 0.7092, 0.3647, 0.7209, 0.3809, 0.7129, 0.385, 0.7028, 0.3711, 0.6012, 0.3998, 0.6073, 0.3809, 0.6154, 0.385, 0.6101, 0.4013, 0.7212, 0.5316, 0.7212, 0.5516, 0.7123, 0.5502, 0.7123, 0.533, 0.6931, 0.4666, 0.6741, 0.4728, 0.6727, 0.4638, 0.689, 0.4586, 0.7212, 0.5516, 0.7151, 0.5705, 0.707, 0.5664, 0.7123, 0.5502, 0.6931, 0.353, 0.7092, 0.3647, 0.7028, 0.3711, 0.689, 0.3611, 0.6045, 0.6245, 0.6045, 0.6046, 0.6138, 0.6057, 0.6138, 0.6228, 0.7151, 0.5705, 0.7034, 0.5867, 0.6969, 0.5803, 0.707, 0.5664, 0.6015, 0.5705, 0.5953, 0.5516, 0.6043, 0.5502, 0.6095, 0.5664, 0.7092, 0.4549, 0.6931, 0.4666, 0.689, 0.4586, 0.7028, 0.4485, 0.7034, 0.5867, 0.6872, 0.5984, 0.6831, 0.5903, 0.6969, 0.5803, 0.6741, 0.3469, 0.6931, 0.353, 0.689, 0.3611, 0.6727, 0.3558, 0.5953, 0.5516, 0.5953, 0.5316, 0.6043, 0.533, 0.6043, 0.5502, 0.6872, 0.5984, 0.6682, 0.6046, 0.6668, 0.5956, 0.6831, 0.5903, 0.6073, 0.4388, 0.6012, 0.4198, 0.6101, 0.4184, 0.6154, 0.4346, 0.6717, 0.4576, 0.6692, 0.4419, 0.679, 0.439, 0.6862, 0.4532, 0.6985, 0.4442, 0.6862, 0.4532, 0.679, 0.439, 0.6872, 0.4329, 0.6161, 0.4174, 0.6318, 0.4149, 0.6351, 0.4246, 0.621, 0.4318, 0.6565, 0.4579, 0.642, 0.4532, 0.6493, 0.439, 0.659, 0.4421, 0.642, 0.4532, 0.6297, 0.4442, 0.641, 0.4329, 0.6493, 0.439, 0.6556, 0.3558, 0.6727, 0.3558, 0.6717, 0.3618, 0.6565, 0.3618, 0.6043, 0.5502, 0.6043, 0.533, 0.6102, 0.534, 0.6102, 0.5492, 0.6721, 0.6078, 0.6721, 0.6167, 0.666, 0.6164, 0.666, 0.6046, 0.6393, 0.3611, 0.6556, 0.3558, 0.6565, 0.3618, 0.642, 0.3665, 0.6393, 0.4586, 0.6254, 0.4485, 0.6297, 0.4442, 0.642, 0.4532, 0.6668, 0.5956, 0.6497, 0.5956, 0.6507, 0.5896, 0.6659, 0.5896, 0.6556, 0.4638, 0.6393, 0.4586, 0.642, 0.4532, 0.6565, 0.4579, 0.6893, 0.6166, 0.6893, 0.6077, 0.6949, 0.6046, 0.6949, 0.6164, 0.6497, 0.5956, 0.6334, 0.5903, 0.6362, 0.5849, 0.6507, 0.5896, 0.6196, 0.5029, 0.6334, 0.4929, 0.6362, 0.4983, 0.6239, 0.5072, 0.6101, 0.4013, 0.6154, 0.385, 0.6208, 0.3877, 0.6161, 0.4022, 0.6334, 0.4929, 0.6497, 0.4876, 0.6507, 0.4936, 0.6362, 0.4983, 0.7005, 0.6075, 0.7005, 0.6164, 0.6949, 0.6163, 0.6949, 0.6046, 0.6101, 0.4184, 0.6101, 0.4013, 0.6161, 0.4022, 0.6161, 0.4174, 0.7028, 0.4485, 0.689, 0.4586, 0.6862, 0.4532, 0.6985, 0.4442, 0.7129, 0.4346, 0.7028, 0.4485, 0.6985, 0.4442, 0.7075, 0.4319, 0.6781, 0.6046, 0.6781, 0.6134, 0.6721, 0.6167, 0.6721, 0.6049, 0.6893, 0.608, 0.6893, 0.6169, 0.6837, 0.6164, 0.6837, 0.6046, 0.6831, 0.4929, 0.6969, 0.5029, 0.6927, 0.5072, 0.6804, 0.4983, 0.6781, 0.617, 0.6781, 0.6082, 0.6837, 0.6046, 0.6837, 0.6163, 0.6565, 0.4579, 0.659, 0.4421, 0.6692, 0.4419, 0.6717, 0.4576, 0.7119, 0.4174, 0.6962, 0.4149, 0.6964, 0.4047, 0.7122, 0.4022, 0.7075, 0.4319, 0.6933, 0.4247, 0.6962, 0.4149, 0.7119, 0.4174, 0.6861, 0.3667, 0.6789, 0.3808, 0.6692, 0.3775, 0.6717, 0.3618, 0.6985, 0.3754, 0.6872, 0.3867, 0.6789, 0.3808, 0.6861, 0.3667, 0.7075, 0.4319, 0.6985, 0.4442, 0.6872, 0.4329, 0.6933, 0.4247, 0.7016, 0.5637, 0.6927, 0.576, 0.6583, 0.5416, 0.621, 0.4318, 0.6351, 0.4246, 0.641, 0.4329, 0.6297, 0.4442, 0.7075, 0.3877, 0.7122, 0.4022, 0.6964, 0.4047, 0.6933, 0.395, 0.7063, 0.5492, 0.7016, 0.5637, 0.6583, 0.5416, 0.6985, 0.3754, 0.7075, 0.3877, 0.6933, 0.395, 0.6872, 0.3867, 0.706, 0.534, 0.7063, 0.5492, 0.6583, 0.5416, 0.7016, 0.5195, 0.706, 0.534, 0.6583, 0.5416, 0.6565, 0.3618, 0.6717, 0.3618, 0.6692, 0.3775, 0.659, 0.3775, 0.6927, 0.5072, 0.7016, 0.5195, 0.6583, 0.5416, 0.6804, 0.4983, 0.6927, 0.5072, 0.6583, 0.5416, 0.6299, 0.3756, 0.6411, 0.3868, 0.635, 0.395, 0.6208, 0.3877, 0.642, 0.3665, 0.6565, 0.3618, 0.659, 0.3775, 0.6493, 0.3807, 0.6658, 0.4938, 0.6804, 0.4983, 0.6583, 0.5416, 0.642, 0.3665, 0.6493, 0.3807, 0.6411, 0.3868, 0.6299, 0.3756, 0.6161, 0.4022, 0.6208, 0.3877, 0.635, 0.395, 0.6318, 0.4047, 0.6507, 0.4936, 0.6658, 0.4938, 0.6583, 0.5416, 0.6362, 0.4983, 0.6507, 0.4936, 0.6583, 0.5416, 0.6161, 0.4174, 0.6161, 0.4022, 0.6318, 0.4047, 0.6318, 0.4149, 0.6239, 0.5072, 0.6362, 0.4983, 0.6583, 0.5416, 0.6152, 0.5196, 0.6239, 0.5072, 0.6583, 0.5416, 0.6102, 0.534, 0.6152, 0.5196, 0.6583, 0.5416, 0.6102, 0.5492, 0.6102, 0.534, 0.6583, 0.5416, 0.6149, 0.5637, 0.6102, 0.5492, 0.6583, 0.5416, 0.6241, 0.5758, 0.6149, 0.5637, 0.6583, 0.5416, 0.6362, 0.5849, 0.6241, 0.5758, 0.6583, 0.5416, 0.6507, 0.5896, 0.6362, 0.5849, 0.6583, 0.5416, 0.6659, 0.5896, 0.6507, 0.5896, 0.6583, 0.5416, 0.6802, 0.5847, 0.6659, 0.5896, 0.6583, 0.5416, 0.7719, 0.569, 0.7718, 0.5837, 0.7599, 0.5838, 0.7601, 0.5692, 0.7719, 0.5989, 0.7601, 0.599, 0.7599, 0.5838, 0.7718, 0.5837, 0.8745, 0.5988, 0.8626, 0.5987, 0.8625, 0.584, 0.8743, 0.5841, 0.8745, 0.569, 0.8743, 0.5841, 0.8625, 0.584, 0.8626, 0.5689, 0.7471, 0.5729, 0.7589, 0.5731, 0.7597, 0.5862, 0.7479, 0.586, 0.7482, 0.6007, 0.7479, 0.586, 0.7597, 0.5862, 0.7599, 0.6009, 0.6251, 0.6059, 0.6251, 0.6177, 0.6138, 0.6164, 0.6138, 0.6046, 0.6363, 0.6164, 0.6251, 0.6172, 0.6251, 0.6053, 0.6363, 0.6046, 0.7333, 0.6228, 0.7214, 0.6232, 0.7212, 0.6085, 0.7331, 0.6081, 0.7333, 0.5949, 0.7331, 0.6081, 0.7212, 0.6085, 0.7214, 0.5953, 0.6927, 0.576, 0.6802, 0.5847, 0.6583, 0.5416, 0.6318, 0.4047, 0.7249, 0.5912, 0.7282, 0.5936, 0.6318, 0.4149, 0.635, 0.395, 0.7225, 0.5879, 0.7249, 0.5912, 0.6318, 0.4047, 0.6411, 0.3868, 0.7213, 0.584, 0.7225, 0.5879, 0.635, 0.395, 0.6493, 0.3807, 0.7212, 0.5799, 0.7213, 0.584, 0.6411, 0.3868, 0.659, 0.3775, 0.7225, 0.576, 0.7212, 0.5799, 0.6493, 0.3807, 0.6692, 0.3775, 0.7249, 0.5727, 0.7225, 0.576, 0.659, 0.3775, 0.6789, 0.3808, 0.7283, 0.5704, 0.7249, 0.5727, 0.6692, 0.3775, 0.6872, 0.3867, 0.7321, 0.569, 0.7283, 0.5704, 0.6789, 0.3808, 0.6933, 0.395, 0.7362, 0.569, 0.7321, 0.569, 0.6872, 0.3867, 0.6964, 0.4047, 0.7401, 0.5703, 0.7362, 0.569, 0.6933, 0.395, 0.6962, 0.4149, 0.7434, 0.5728, 0.7401, 0.5703, 0.6964, 0.4047, 0.6933, 0.4247, 0.7458, 0.576, 0.7434, 0.5728, 0.6962, 0.4149, 0.6872, 0.4329, 0.7471, 0.5799, 0.7458, 0.576, 0.6933, 0.4247, 0.679, 0.439, 0.7471, 0.584, 0.7471, 0.5799, 0.6872, 0.4329, 0.6692, 0.4419, 0.7458, 0.5879, 0.7471, 0.584, 0.679, 0.439, 0.659, 0.4421, 0.7434, 0.5912, 0.7458, 0.5879, 0.6692, 0.4419, 0.6493, 0.439, 0.7401, 0.5936, 0.7434, 0.5912, 0.659, 0.4421, 0.641, 0.4329, 0.7362, 0.5949, 0.7401, 0.5936, 0.6493, 0.439, 0.6351, 0.4246, 0.7321, 0.5948, 0.7362, 0.5949, 0.641, 0.4329, 0.6318, 0.4149, 0.7282, 0.5936, 0.7321, 0.5948, 0.6351, 0.4246, 0.7471, 0.584, 0.7458, 0.5879, 0.7434, 0.5912, 0.7401, 0.5936, 0.7362, 0.5949, 0.7321, 0.5948, 0.7282, 0.5936, 0.7249, 0.5912, 0.7225, 0.5879, 0.7213, 0.584, 0.7212, 0.5799, 0.7225, 0.576, 0.7249, 0.5727, 0.7283, 0.5704, 0.7321, 0.569, 0.7362, 0.569, 0.7401, 0.5703, 0.7434, 0.5728, 0.7458, 0.576, 0.7471, 0.5799])
me_wheel.materials.append(mat_wheel)
me_wheel.use_remesh_fix_poles = True
me_wheel.use_remesh_preserve_attributes = False
me_wheel.use_mirror_vertex_groups = False
me_wheel.update()

# ---- objects
ob_wheel = bpy.data.objects.new('Wheel', me_wheel)

# ---- transforms, parenting, visibility, modifiers, constraints
ob_wheel.location = (0.0, 0.0, 0.0)
ob_wheel.rotation_euler = (-1.571, -3.142, 3.142)
ob_wheel.lineart.crease_threshold = 0.0
_m = ob_wheel.modifiers.new('Auto Smooth', 'NODES')
_m.node_group = ng_auto_smooth
_gi = [s.identifier for s in ng_auto_smooth.interface.items_tree if s.item_type == 'SOCKET' and s.in_out == 'INPUT']
_m[_gi[1]] = 0.5236  # Angle

# ---- collection membership
scene.collection.objects.link(ob_wheel)

# ---- scene / render settings (as saved in the file)
scene.frame_start = 1; scene.frame_end = 250; scene.frame_set(0)
scene.render.engine = 'BLENDER_EEVEE_NEXT'
scene.cycles.use_denoising = False
scene.cycles.samples = 128
scene.cycles.sampling_pattern = 'TABULATED_SOBOL'
scene.cycles.use_adaptive_sampling = False
scene.cycles.use_light_tree = False
scene.view_settings.view_transform = 'Filmic'
bpy.context.view_layer.update()

# ---- added for rendering (the .blend has no active camera and no usable light): camera, sun
cam_auto = bpy.data.cameras.new('AutoCamera')
cam_auto.lens = 50.0
cam_auto.sensor_width = 36.0
cam_auto.clip_end = 1000.0
ob_auto_camera = bpy.data.objects.new('AutoCamera', cam_auto)
scene.collection.objects.link(ob_auto_camera)
ob_auto_camera.location = (0.762493, -0.960479, 0.640319)
ob_auto_camera.rotation_euler = (1.09748, -7.21219e-08, 0.694738)
scene.camera = ob_auto_camera
light_auto_sun = bpy.data.lights.new('AutoSun', 'SUN')
light_auto_sun.energy = 3.0
light_auto_sun.angle = 0.0523599
ob_auto_sun = bpy.data.objects.new('AutoSun', light_auto_sun)
scene.collection.objects.link(ob_auto_sun)
ob_auto_sun.rotation_euler = (0.872665, 0.174533, 0.523599)
bpy.context.view_layer.update()
